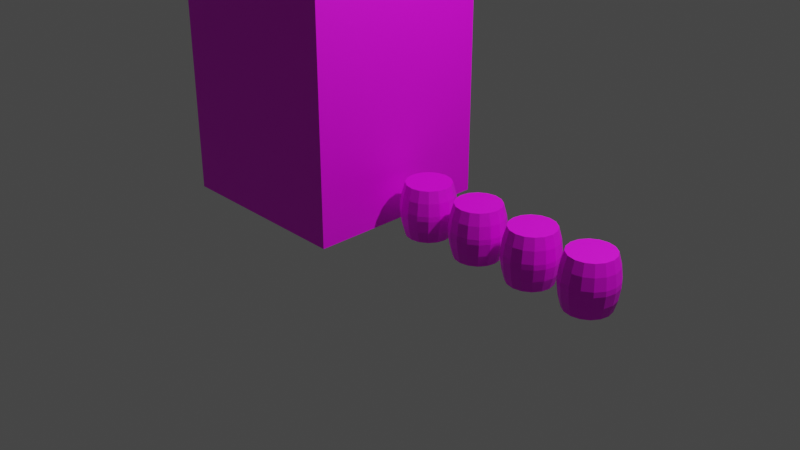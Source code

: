 # Source: 54_-_Basic_UV_Mapping.blend  (saved by Blender 3.4.6; exported with 4.5.12 LTS)
import bpy
from mathutils import Matrix  # noqa: F401  (used for matrix-valued properties, if any)

bpy.ops.wm.read_factory_settings(use_empty=True)
scene = bpy.context.scene
scene.name = 'Scene'

# ---- collections
col_collection = bpy.data.collections.new('Collection'); scene.collection.children.link(col_collection)

# ---- images (referenced by path relative to the original .blend; pixels are not part of the script)
import os
ASSET_DIR = os.environ.get("B2B_ASSET_DIR", "")  # directory of the original .blend (textures are referenced by path, not embedded)
HERE = os.path.dirname(os.path.abspath(__file__))  # packed textures are extracted next to this script under _unpacked/

def load_image(name, relpath, width, height, colorspace="sRGB"):
    """Load a texture the original file referenced (path relative to the .blend, or extracted next to this script)."""
    p = next((c for c in (os.path.join(HERE, relpath), os.path.join(ASSET_DIR, relpath)) if relpath and os.path.exists(c)), "")
    if p:
        img = bpy.data.images.load(p, check_existing=True)
        img.name = name
    else:  # same state as the original file: an image datablock whose file is absent (Cycles renders it pink)
        img = bpy.data.images.new(name, width, height)
        img.source = "FILE"
        img.filepath = "//" + (relpath or name)
    img.colorspace_settings.name = colorspace
    return img
img_texturescom_buildingshouseold0338_1_m_jpg = load_image('TexturesCom_BuildingsHouseOld0338_1_M.jpg', 'Resources/TexturesCom_BuildingsHouseOld0338_1_M.jpg', 1024, 1024, 'sRGB')
img_texturescom_woodplanksbare0164_2_m_jpg = load_image('TexturesCom_WoodPlanksBare0164_2_M.jpg', 'Resources/TexturesCom_WoodPlanksBare0164_2_M.jpg', 1024, 1024, 'sRGB')
img_texturescom_woodplanksbeamed0116_19_m_jpg = load_image('TexturesCom_WoodPlanksBeamed0116_19_M.jpg', 'Resources/TexturesCom_WoodPlanksBeamed0116_19_M.jpg', 1024, 1024, 'sRGB')
img_texturescom_woodplanksbare0164_4_m_jpg = load_image('TexturesCom_WoodPlanksBare0164_4_M.jpg', 'Resources/TexturesCom_WoodPlanksBare0164_4_M.jpg', 1024, 1024, 'sRGB')
img_texturescom_woodplanksbare0164_1_m_jpg = load_image('TexturesCom_WoodPlanksBare0164_1_M.jpg', 'Resources/TexturesCom_WoodPlanksBare0164_1_M.jpg', 1024, 1024, 'sRGB')

# ---- materials (node trees are filled in below, after node groups)
mat_material = bpy.data.materials.new('Material')
mat_material.alpha_threshold = 0.0
mat_material.use_transparent_shadow = False
mat_material.roughness = 0.5
mat_material.line_color = (0.0, 0.0, 0.0, 1.0)
mat_barrel_1 = bpy.data.materials.new('barrel 1')
mat_barrel_1.use_transparent_shadow = False
mat_barrel_2 = bpy.data.materials.new('barrel 2')
mat_barrel_2.use_transparent_shadow = False
mat_barrel_3 = bpy.data.materials.new('barrel 3')
mat_barrel_3.use_transparent_shadow = False
mat_barrel_4 = bpy.data.materials.new('barrel 4')
mat_barrel_4.use_transparent_shadow = False

# ---- material node trees
mat_material.use_nodes = True; mat_material.node_tree.nodes.clear()
_N = mat_material.node_tree.nodes; _L = mat_material.node_tree.links
n0 = _N.new('ShaderNodeOutputMaterial'); n0.name = 'Material Output'; n0.location = (300, 300)
n1 = _N.new('ShaderNodeBsdfPrincipled'); n1.name = 'Principled BSDF'; n1.location = (10, 300)
n1.distribution = 'GGX'
n1.subsurface_method = 'RANDOM_WALK_SKIN'
n1.inputs[3].default_value = 1.45
n1.inputs[27].default_value = (0.0, 0.0, 0.0, 1.0)
n1.inputs[28].default_value = 1.0
n2 = _N.new('ShaderNodeTexImage'); n2.name = 'Image Texture'; n2.location = (-336, 302)
n2.image = img_texturescom_buildingshouseold0338_1_m_jpg
_L.new(n1.outputs[0], n0.inputs[0])
_L.new(n2.outputs[0], n1.inputs[0])
n0.is_active_output = True
mat_barrel_1.use_nodes = True; mat_barrel_1.node_tree.nodes.clear()
_N = mat_barrel_1.node_tree.nodes; _L = mat_barrel_1.node_tree.links
n0 = _N.new('ShaderNodeOutputMaterial'); n0.name = 'Material Output'; n0.location = (300, 300)
n1 = _N.new('ShaderNodeBsdfPrincipled'); n1.name = 'Principled BSDF'; n1.location = (10, 300)
n1.distribution = 'GGX'
n1.subsurface_method = 'RANDOM_WALK_SKIN'
n1.inputs[3].default_value = 1.45
n1.inputs[27].default_value = (0.0, 0.0, 0.0, 1.0)
n1.inputs[28].default_value = 1.0
n2 = _N.new('ShaderNodeTexCoord'); n2.name = 'Texture Coordinate'; n2.location = (-742, 270)
n3 = _N.new('ShaderNodeTexImage'); n3.name = 'Image Texture.001'; n3.location = (-336, -39)
n3.width = 293
n3.image = img_texturescom_woodplanksbare0164_2_m_jpg
n4 = _N.new('ShaderNodeTexImage'); n4.name = 'Image Texture.002'; n4.location = (-340, -348)
n4.width = 299
n4.image = img_texturescom_woodplanksbeamed0116_19_m_jpg
n5 = _N.new('ShaderNodeMapping'); n5.name = 'Mapping'; n5.location = (-548, 269)
n6 = _N.new('ShaderNodeTexImage'); n6.name = 'Image Texture'; n6.location = (-338, 267)
n6.width = 293
n6.image = img_texturescom_woodplanksbare0164_4_m_jpg
n7 = _N.new('ShaderNodeTexImage'); n7.name = 'Image Texture.003'; n7.location = (-339, -648)
n7.width = 299
n7.image = img_texturescom_woodplanksbare0164_1_m_jpg
_L.new(n1.outputs[0], n0.inputs[0])
_L.new(n2.outputs[2], n5.inputs[0])
_L.new(n6.outputs[0], n1.inputs[0])
_L.new(n5.outputs[0], n6.inputs[0])
_L.new(n5.outputs[0], n3.inputs[0])
_L.new(n5.outputs[0], n4.inputs[0])
_L.new(n5.outputs[0], n7.inputs[0])
n0.is_active_output = True
mat_barrel_2.use_nodes = True; mat_barrel_2.node_tree.nodes.clear()
_N = mat_barrel_2.node_tree.nodes; _L = mat_barrel_2.node_tree.links
n0 = _N.new('ShaderNodeOutputMaterial'); n0.name = 'Material Output'; n0.location = (300, 300)
n1 = _N.new('ShaderNodeBsdfPrincipled'); n1.name = 'Principled BSDF'; n1.location = (10, 300)
n1.distribution = 'GGX'
n1.subsurface_method = 'RANDOM_WALK_SKIN'
n1.inputs[3].default_value = 1.45
n1.inputs[27].default_value = (0.0, 0.0, 0.0, 1.0)
n1.inputs[28].default_value = 1.0
n2 = _N.new('ShaderNodeTexCoord'); n2.name = 'Texture Coordinate'; n2.location = (-742, 270)
n3 = _N.new('ShaderNodeTexImage'); n3.name = 'Image Texture.001'; n3.location = (-336, -39)
n3.width = 293
n3.image = img_texturescom_woodplanksbare0164_2_m_jpg
n4 = _N.new('ShaderNodeTexImage'); n4.name = 'Image Texture.002'; n4.location = (-340, -348)
n4.width = 299
n4.image = img_texturescom_woodplanksbeamed0116_19_m_jpg
n5 = _N.new('ShaderNodeMapping'); n5.name = 'Mapping'; n5.location = (-548, 269)
n6 = _N.new('ShaderNodeTexImage'); n6.name = 'Image Texture'; n6.location = (-338, 267)
n6.width = 293
n6.image = img_texturescom_woodplanksbare0164_4_m_jpg
n7 = _N.new('ShaderNodeTexImage'); n7.name = 'Image Texture.003'; n7.location = (-339, -648)
n7.width = 299
n7.image = img_texturescom_woodplanksbare0164_1_m_jpg
_L.new(n1.outputs[0], n0.inputs[0])
_L.new(n2.outputs[2], n5.inputs[0])
_L.new(n5.outputs[0], n6.inputs[0])
_L.new(n5.outputs[0], n3.inputs[0])
_L.new(n5.outputs[0], n4.inputs[0])
_L.new(n5.outputs[0], n7.inputs[0])
_L.new(n7.outputs[0], n1.inputs[0])
n0.is_active_output = True
mat_barrel_3.use_nodes = True; mat_barrel_3.node_tree.nodes.clear()
_N = mat_barrel_3.node_tree.nodes; _L = mat_barrel_3.node_tree.links
n0 = _N.new('ShaderNodeOutputMaterial'); n0.name = 'Material Output'; n0.location = (300, 300)
n1 = _N.new('ShaderNodeTexCoord'); n1.name = 'Texture Coordinate'; n1.location = (-742, 270)
n2 = _N.new('ShaderNodeTexImage'); n2.name = 'Image Texture.002'; n2.location = (-340, -348)
n2.width = 299
n2.image = img_texturescom_woodplanksbeamed0116_19_m_jpg
n3 = _N.new('ShaderNodeMapping'); n3.name = 'Mapping'; n3.location = (-548, 269)
n4 = _N.new('ShaderNodeTexImage'); n4.name = 'Image Texture'; n4.location = (-338, 267)
n4.width = 293
n4.image = img_texturescom_woodplanksbare0164_4_m_jpg
n5 = _N.new('ShaderNodeTexImage'); n5.name = 'Image Texture.003'; n5.location = (-339, -648)
n5.width = 299
n5.image = img_texturescom_woodplanksbare0164_1_m_jpg
n6 = _N.new('ShaderNodeBsdfPrincipled'); n6.name = 'Principled BSDF'; n6.location = (10, 300)
n6.distribution = 'GGX'
n6.subsurface_method = 'RANDOM_WALK_SKIN'
n6.inputs[3].default_value = 1.45
n6.inputs[27].default_value = (0.0, 0.0, 0.0, 1.0)
n6.inputs[28].default_value = 1.0
n7 = _N.new('ShaderNodeTexImage'); n7.name = 'Image Texture.001'; n7.location = (-336, -39)
n7.width = 293
n7.image = img_texturescom_woodplanksbare0164_2_m_jpg
_L.new(n6.outputs[0], n0.inputs[0])
_L.new(n1.outputs[2], n3.inputs[0])
_L.new(n3.outputs[0], n4.inputs[0])
_L.new(n3.outputs[0], n7.inputs[0])
_L.new(n3.outputs[0], n2.inputs[0])
_L.new(n3.outputs[0], n5.inputs[0])
_L.new(n7.outputs[0], n6.inputs[0])
n0.is_active_output = True
mat_barrel_4.use_nodes = True; mat_barrel_4.node_tree.nodes.clear()
_N = mat_barrel_4.node_tree.nodes; _L = mat_barrel_4.node_tree.links
n0 = _N.new('ShaderNodeOutputMaterial'); n0.name = 'Material Output'; n0.location = (300, 300)
n1 = _N.new('ShaderNodeBsdfPrincipled'); n1.name = 'Principled BSDF'; n1.location = (10, 300)
n1.distribution = 'GGX'
n1.subsurface_method = 'RANDOM_WALK_SKIN'
n1.inputs[3].default_value = 1.45
n1.inputs[27].default_value = (0.0, 0.0, 0.0, 1.0)
n1.inputs[28].default_value = 1.0
n2 = _N.new('ShaderNodeTexCoord'); n2.name = 'Texture Coordinate'; n2.location = (-742, 270)
n3 = _N.new('ShaderNodeTexImage'); n3.name = 'Image Texture.001'; n3.location = (-336, -39)
n3.width = 293
n3.image = img_texturescom_woodplanksbare0164_2_m_jpg
n4 = _N.new('ShaderNodeTexImage'); n4.name = 'Image Texture.002'; n4.location = (-340, -348)
n4.width = 299
n4.image = img_texturescom_woodplanksbeamed0116_19_m_jpg
n5 = _N.new('ShaderNodeMapping'); n5.name = 'Mapping'; n5.location = (-548, 269)
n6 = _N.new('ShaderNodeTexImage'); n6.name = 'Image Texture'; n6.location = (-338, 267)
n6.width = 293
n6.image = img_texturescom_woodplanksbare0164_4_m_jpg
n7 = _N.new('ShaderNodeTexImage'); n7.name = 'Image Texture.003'; n7.location = (-339, -648)
n7.width = 299
n7.image = img_texturescom_woodplanksbare0164_1_m_jpg
_L.new(n1.outputs[0], n0.inputs[0])
_L.new(n2.outputs[2], n5.inputs[0])
_L.new(n5.outputs[0], n6.inputs[0])
_L.new(n5.outputs[0], n3.inputs[0])
_L.new(n5.outputs[0], n4.inputs[0])
_L.new(n5.outputs[0], n7.inputs[0])
_L.new(n4.outputs[0], n1.inputs[0])
n0.is_active_output = True

# ---- world
world_world = bpy.data.worlds.new('World'); scene.world = world_world
world_world.use_nodes = True; world_world.node_tree.nodes.clear()
_N = world_world.node_tree.nodes; _L = world_world.node_tree.links
n0 = _N.new('ShaderNodeOutputWorld'); n0.name = 'World Output'; n0.location = (300, 300)
n1 = _N.new('ShaderNodeBackground'); n1.name = 'Background'; n1.location = (10, 300)
n1.inputs[0].default_value = (0.05088, 0.05088, 0.05088, 1.0)
_L.new(n1.outputs[0], n0.inputs[0])
n0.is_active_output = True
world_world.color = (0.05088, 0.05088, 0.05088)
world_world.use_sun_shadow = False
world_world.sun_shadow_jitter_overblur = 0.0

# ---- cameras
cam_camera = bpy.data.cameras.new('Camera')
cam_camera.clip_end = 100.0
cam_camera.ortho_scale = 7.314

# ---- lights
light_light = bpy.data.lights.new('Light', 'POINT')
light_light.transmission_factor = 0.0
light_light.energy = 1000.0
light_light.shadow_soft_size = 0.1
light_light.shadow_maximum_resolution = 0.006
light_light.use_absolute_resolution = True

# ---- meshes
me_cube = bpy.data.meshes.new('Cube')
me_cube.from_pydata([(1.0, 1.0, 2.213), (1.0, 1.0, -1.0), (1.0, -1.0, 2.209), (1.0, -1.0, -1.0), (-1.0, 1.0, 2.213), (-1.0, 1.0, -1.0), (-1.0, -1.0, 2.209), (-1.0, -1.0, -1.0)], [], [(0, 4, 6, 2), (3, 2, 6, 7), (7, 6, 4, 5), (5, 1, 3, 7), (1, 0, 2, 3), (5, 4, 0, 1)])
_uv = me_cube.uv_layers.new(name='UVMap')
_uv.uv.foreach_set('vector', [0.3842, 0.3803, 0.47, 0.3803, 0.47, 0.5701, 0.3842, 0.5701, 0.4132, 0.5644, 0.4132, 1.268, 0.2375, 1.268, 0.2375, 0.5644, 0.3865, 0.004895, 0.3865, 1.008, 0.126, 1.009, 0.126, 0.004895, 0.125, 0.5, 0.375, 0.5, 0.375, 0.75, 0.125, 0.75, 0.5806, 0.09764, 0.5806, 0.9219, 0.3757, 0.9208, 0.3757, 0.09764, 0.708, 0.02886, 0.708, 0.9782, 0.477, 0.9782, 0.477, 0.02886])
me_cube.materials.append(mat_material)
me_cube.use_mirror_vertex_groups = False
me_cube.update()
me_cylinder_002 = bpy.data.meshes.new('Cylinder.002')
me_cylinder_002.from_pydata([(0.0, 0.2326, -0.2738), (0.0, 0.2326, 0.2738), (0.089, 0.2149, -0.2738), (0.089, 0.2149, 0.2738), (0.1645, 0.1645, -0.2738), (0.1645, 0.1645, 0.2738), (0.2149, 0.089, -0.2738), (0.2149, 0.089, 0.2738), (0.2326, 0.0, -0.2738), (0.2326, 0.0, 0.2738), (0.2149, -0.089, -0.2738), (0.2149, -0.089, 0.2738), (0.1645, -0.1645, -0.2738), (0.1645, -0.1645, 0.2738), (0.089, -0.2149, -0.2738), (0.089, -0.2149, 0.2738), (0.0, -0.2326, -0.2738), (0.0, -0.2326, 0.2738), (-0.089, -0.2149, -0.2738), (-0.089, -0.2149, 0.2738), (-0.1645, -0.1645, -0.2738), (-0.1645, -0.1645, 0.2738), (-0.2149, -0.089, -0.2738), (-0.2149, -0.089, 0.2738), (-0.2326, 0.0, -0.2738), (-0.2326, 0.0, 0.2738), (-0.2149, 0.089, -0.2738), (-0.2149, 0.089, 0.2738), (-0.1645, 0.1645, -0.2738), (-0.1645, 0.1645, 0.2738), (-0.089, 0.2149, -0.2738), (-0.089, 0.2149, 0.2738), (1.294e-08, 0.283, -0.02697), (8.538e-09, 0.2659, -0.1533), (8.538e-09, 0.2659, 0.1533), (1.294e-08, 0.283, 0.02697), (0.1083, 0.2615, 0.02697), (0.1017, 0.2456, 0.1533), (0.1017, 0.2456, -0.1533), (0.1083, 0.2615, -0.02697), (0.2001, 0.2001, 0.02697), (0.188, 0.188, 0.1533), (0.188, 0.188, -0.1533), (0.2001, 0.2001, -0.02697), (0.2615, 0.1083, 0.02697), (0.2456, 0.1017, 0.1533), (0.2456, 0.1017, -0.1533), (0.2615, 0.1083, -0.02697), (0.283, -1.617e-09, 0.02697), (0.2659, -1.067e-09, 0.1533), (0.2659, -1.067e-09, -0.1533), (0.283, -1.617e-09, -0.02697), (0.2615, -0.1083, 0.02697), (0.2456, -0.1017, 0.1533), (0.2456, -0.1017, -0.1533), (0.2615, -0.1083, -0.02697), (0.2001, -0.2001, 0.02697), (0.188, -0.188, 0.1533), (0.188, -0.188, -0.1533), (0.2001, -0.2001, -0.02697), (0.1083, -0.2615, 0.02697), (0.1017, -0.2456, 0.1533), (0.1017, -0.2456, -0.1533), (0.1083, -0.2615, -0.02697), (1.294e-08, -0.283, 0.02697), (8.538e-09, -0.2659, 0.1533), (8.538e-09, -0.2659, -0.1533), (1.294e-08, -0.283, -0.02697), (-0.1083, -0.2615, 0.02697), (-0.1017, -0.2456, 0.1533), (-0.1017, -0.2456, -0.1533), (-0.1083, -0.2615, -0.02697), (-0.2001, -0.2001, 0.02697), (-0.188, -0.188, 0.1533), (-0.188, -0.188, -0.1533), (-0.2001, -0.2001, -0.02697), (-0.2615, -0.1083, 0.02697), (-0.2456, -0.1017, 0.1533), (-0.2456, -0.1017, -0.1533), (-0.2615, -0.1083, -0.02697), (-0.283, -1.617e-09, 0.02697), (-0.2659, -1.067e-09, 0.1533), (-0.2659, -1.067e-09, -0.1533), (-0.283, -1.617e-09, -0.02697), (-0.2615, 0.1083, 0.02697), (-0.2456, 0.1017, 0.1533), (-0.2456, 0.1017, -0.1533), (-0.2615, 0.1083, -0.02697), (-0.2001, 0.2001, 0.02697), (-0.188, 0.188, 0.1533), (-0.188, 0.188, -0.1533), (-0.2001, 0.2001, -0.02697), (-0.1083, 0.2615, 0.02697), (-0.1017, 0.2456, 0.1533), (-0.1017, 0.2456, -0.1533), (-0.1083, 0.2615, -0.02697)], [], [(37, 3, 5, 41), (39, 36, 40, 43), (43, 40, 44, 47), (47, 44, 48, 51), (51, 48, 52, 55), (55, 52, 56, 59), (59, 56, 60, 63), (63, 60, 64, 67), (67, 64, 68, 71), (71, 68, 72, 75), (75, 72, 76, 79), (79, 76, 80, 83), (83, 80, 84, 87), (87, 84, 88, 91), (3, 1, 31, 29, 27, 25, 23, 21, 19, 17, 15, 13, 11, 9, 7, 5), (91, 88, 92, 95), (34, 1, 3, 37), (0, 2, 4, 6, 8, 10, 12, 14, 16, 18, 20, 22, 24, 26, 28, 30), (32, 35, 36, 39), (93, 31, 1, 34), (28, 90, 94, 30), (89, 29, 31, 93), (26, 86, 90, 28), (85, 27, 29, 89), (24, 82, 86, 26), (81, 25, 27, 85), (22, 78, 82, 24), (77, 23, 25, 81), (20, 74, 78, 22), (73, 21, 23, 77), (18, 70, 74, 20), (69, 19, 21, 73), (16, 66, 70, 18), (65, 17, 19, 69), (14, 62, 66, 16), (61, 15, 17, 65), (12, 58, 62, 14), (57, 13, 15, 61), (10, 54, 58, 12), (53, 11, 13, 57), (8, 50, 54, 10), (49, 9, 11, 53), (6, 46, 50, 8), (45, 7, 9, 49), (4, 42, 46, 6), (41, 5, 7, 45), (2, 38, 42, 4), (30, 94, 33, 0), (95, 92, 35, 32), (95, 32, 33, 94), (93, 34, 35, 92), (91, 95, 94, 90), (89, 93, 92, 88), (87, 91, 90, 86), (85, 89, 88, 84), (83, 87, 86, 82), (81, 85, 84, 80), (79, 83, 82, 78), (77, 81, 80, 76), (75, 79, 78, 74), (73, 77, 76, 72), (71, 75, 74, 70), (69, 73, 72, 68), (67, 71, 70, 66), (65, 69, 68, 64), (63, 67, 66, 62), (61, 65, 64, 60), (59, 63, 62, 58), (57, 61, 60, 56), (55, 59, 58, 54), (53, 57, 56, 52), (51, 55, 54, 50), (49, 53, 52, 48), (47, 51, 50, 46), (45, 49, 48, 44), (43, 47, 46, 42), (41, 45, 44, 40), (39, 43, 42, 38), (37, 41, 40, 36), (32, 39, 38, 33), (34, 37, 36, 35), (0, 33, 38, 2)])
_uv = me_cylinder_002.uv_layers.new(name='UVMap')
_uv.uv.foreach_set('vector', [0.2401, 0.4375, 0.03443, 0.4375, 0.03443, 0.375, 0.2401, 0.375, 0.5479, 0.4375, 0.4558, 0.4375, 0.4558, 0.375, 0.5479, 0.375, 0.5479, 0.375, 0.4558, 0.375, 0.4558, 0.3125, 0.5479, 0.3125, 0.5479, 0.3125, 0.4558, 0.3125, 0.4558, 0.2501, 0.5479, 0.2501, 0.5479, 0.2501, 0.4558, 0.2501, 0.4558, 0.1876, 0.5479, 0.1876, 0.5479, 0.1876, 0.4558, 0.1876, 0.4558, 0.1251, 0.5479, 0.1251, 0.5479, 0.1251, 0.4558, 0.1251, 0.4558, 0.06261, 0.5479, 0.06261, 0.5479, 0.06261, 0.4558, 0.06261, 0.4558, 0.0001243, 0.5479, 0.0001243, 0.5479, 0.9999, 0.4558, 0.9999, 0.4558, 0.9374, 0.5479, 0.9374, 0.5479, 0.9374, 0.4558, 0.9374, 0.4558, 0.8749, 0.5479, 0.8749, 0.5479, 0.8749, 0.4558, 0.8749, 0.4558, 0.8124, 0.5479, 0.8124, 0.5479, 0.8124, 0.4558, 0.8124, 0.4558, 0.7499, 0.5479, 0.7499, 0.5479, 0.7499, 0.4558, 0.7499, 0.4558, 0.6875, 0.5479, 0.6875, 0.5479, 0.6875, 0.4558, 0.6875, 0.4558, 0.625, 0.5479, 0.625, 0.3078, 0.2462, 0.2671, 0.1884, 0.2671, 0.1259, 0.3078, 0.06822, 0.383, 0.02404, 0.4813, 0.0001242, 0.5877, 0.0001242, 0.686, 0.02404, 0.7612, 0.06822, 0.8019, 0.1259, 0.8019, 0.1884, 0.7612, 0.2462, 0.686, 0.2903, 0.5877, 0.3143, 0.4813, 0.3143, 0.383, 0.2903, 0.5479, 0.625, 0.4558, 0.625, 0.4558, 0.5625, 0.5479, 0.5625, 0.2401, 0.5, 0.03443, 0.5, 0.03443, 0.4375, 0.2401, 0.4375, 0.383, 0.6047, 0.3078, 0.5605, 0.2671, 0.5028, 0.2671, 0.4403, 0.3078, 0.3826, 0.383, 0.3384, 0.4813, 0.3145, 0.5877, 0.3145, 0.686, 0.3384, 0.7612, 0.3826, 0.8019, 0.4403, 0.8019, 0.5028, 0.7612, 0.5605, 0.686, 0.6047, 0.5877, 0.6286, 0.4813, 0.6286, 0.5479, 0.5, 0.4558, 0.5, 0.4558, 0.4375, 0.5479, 0.4375, 0.2401, 0.5625, 0.03443, 0.5625, 0.03443, 0.5, 0.2401, 0.5, 0.9693, 0.625, 0.7636, 0.625, 0.7636, 0.5625, 0.9693, 0.5625, 0.2401, 0.625, 0.03443, 0.625, 0.03443, 0.5625, 0.2401, 0.5625, 0.9693, 0.6875, 0.7636, 0.6875, 0.7636, 0.625, 0.9693, 0.625, 0.2401, 0.6875, 0.03443, 0.6875, 0.03443, 0.625, 0.2401, 0.625, 0.9693, 0.7499, 0.7636, 0.7499, 0.7636, 0.6875, 0.9693, 0.6875, 0.2401, 0.7499, 0.03443, 0.7499, 0.03443, 0.6875, 0.2401, 0.6875, 0.9693, 0.8124, 0.7636, 0.8124, 0.7636, 0.7499, 0.9693, 0.7499, 0.2401, 0.8124, 0.03443, 0.8124, 0.03443, 0.7499, 0.2401, 0.7499, 0.9693, 0.8749, 0.7636, 0.8749, 0.7636, 0.8124, 0.9693, 0.8124, 0.2401, 0.8749, 0.03443, 0.8749, 0.03443, 0.8124, 0.2401, 0.8124, 0.9693, 0.9374, 0.7636, 0.9374, 0.7636, 0.8749, 0.9693, 0.8749, 0.2401, 0.9374, 0.03443, 0.9374, 0.03443, 0.8749, 0.2401, 0.8749, 0.9693, 0.9999, 0.7636, 0.9999, 0.7636, 0.9374, 0.9693, 0.9374, 0.2401, 0.9999, 0.03443, 0.9999, 0.03443, 0.9374, 0.2401, 0.9374, 0.9693, 0.06261, 0.7636, 0.06261, 0.7636, 0.0001242, 0.9693, 0.0001242, 0.2401, 0.06261, 0.03443, 0.06261, 0.03443, 0.0001243, 0.2401, 0.0001243, 0.9693, 0.1251, 0.7636, 0.1251, 0.7636, 0.06261, 0.9693, 0.06261, 0.2401, 0.1251, 0.03443, 0.1251, 0.03443, 0.06261, 0.2401, 0.06261, 0.9693, 0.1876, 0.7636, 0.1876, 0.7636, 0.1251, 0.9693, 0.1251, 0.2401, 0.1876, 0.03443, 0.1876, 0.03443, 0.1251, 0.2401, 0.1251, 0.9693, 0.2501, 0.7636, 0.2501, 0.7636, 0.1876, 0.9693, 0.1876, 0.2401, 0.2501, 0.03443, 0.2501, 0.03443, 0.1876, 0.2401, 0.1876, 0.9693, 0.3125, 0.7636, 0.3125, 0.7636, 0.2501, 0.9693, 0.2501, 0.2401, 0.3125, 0.03443, 0.3125, 0.03443, 0.2501, 0.2401, 0.2501, 0.9693, 0.375, 0.7636, 0.375, 0.7636, 0.3125, 0.9693, 0.3125, 0.2401, 0.375, 0.03443, 0.375, 0.03443, 0.3125, 0.2401, 0.3125, 0.9693, 0.4375, 0.7636, 0.4375, 0.7636, 0.375, 0.9693, 0.375, 0.9693, 0.5625, 0.7636, 0.5625, 0.7636, 0.5, 0.9693, 0.5, 0.5479, 0.5625, 0.4558, 0.5625, 0.4558, 0.5, 0.5479, 0.5, 0.5479, 0.5625, 0.5479, 0.5, 0.7636, 0.5, 0.7636, 0.5625, 0.2401, 0.5625, 0.2401, 0.5, 0.4558, 0.5, 0.4558, 0.5625, 0.5479, 0.625, 0.5479, 0.5625, 0.7636, 0.5625, 0.7636, 0.625, 0.2401, 0.625, 0.2401, 0.5625, 0.4558, 0.5625, 0.4558, 0.625, 0.5479, 0.6875, 0.5479, 0.625, 0.7636, 0.625, 0.7636, 0.6875, 0.2401, 0.6875, 0.2401, 0.625, 0.4558, 0.625, 0.4558, 0.6875, 0.5479, 0.7499, 0.5479, 0.6875, 0.7636, 0.6875, 0.7636, 0.7499, 0.2401, 0.7499, 0.2401, 0.6875, 0.4558, 0.6875, 0.4558, 0.7499, 0.5479, 0.8124, 0.5479, 0.7499, 0.7636, 0.7499, 0.7636, 0.8124, 0.2401, 0.8124, 0.2401, 0.7499, 0.4558, 0.7499, 0.4558, 0.8124, 0.5479, 0.8749, 0.5479, 0.8124, 0.7636, 0.8124, 0.7636, 0.8749, 0.2401, 0.8749, 0.2401, 0.8124, 0.4558, 0.8124, 0.4558, 0.8749, 0.5479, 0.9374, 0.5479, 0.8749, 0.7636, 0.8749, 0.7636, 0.9374, 0.2401, 0.9374, 0.2401, 0.8749, 0.4558, 0.8749, 0.4558, 0.9374, 0.5479, 0.9999, 0.5479, 0.9374, 0.7636, 0.9374, 0.7636, 0.9999, 0.2401, 0.9999, 0.2401, 0.9374, 0.4558, 0.9374, 0.4558, 0.9999, 0.5479, 0.06261, 0.5479, 0.0001243, 0.7636, 0.0001242, 0.7636, 0.06261, 0.2401, 0.06261, 0.2401, 0.0001243, 0.4558, 0.0001243, 0.4558, 0.06261, 0.5479, 0.1251, 0.5479, 0.06261, 0.7636, 0.06261, 0.7636, 0.1251, 0.2401, 0.1251, 0.2401, 0.06261, 0.4558, 0.06261, 0.4558, 0.1251, 0.5479, 0.1876, 0.5479, 0.1251, 0.7636, 0.1251, 0.7636, 0.1876, 0.2401, 0.1876, 0.2401, 0.1251, 0.4558, 0.1251, 0.4558, 0.1876, 0.5479, 0.2501, 0.5479, 0.1876, 0.7636, 0.1876, 0.7636, 0.2501, 0.2401, 0.2501, 0.2401, 0.1876, 0.4558, 0.1876, 0.4558, 0.2501, 0.5479, 0.3125, 0.5479, 0.2501, 0.7636, 0.2501, 0.7636, 0.3125, 0.2401, 0.3125, 0.2401, 0.2501, 0.4558, 0.2501, 0.4558, 0.3125, 0.5479, 0.375, 0.5479, 0.3125, 0.7636, 0.3125, 0.7636, 0.375, 0.2401, 0.375, 0.2401, 0.3125, 0.4558, 0.3125, 0.4558, 0.375, 0.5479, 0.4375, 0.5479, 0.375, 0.7636, 0.375, 0.7636, 0.4375, 0.2401, 0.4375, 0.2401, 0.375, 0.4558, 0.375, 0.4558, 0.4375, 0.5479, 0.5, 0.5479, 0.4375, 0.7636, 0.4375, 0.7636, 0.5, 0.2401, 0.5, 0.2401, 0.4375, 0.4558, 0.4375, 0.4558, 0.5, 0.9693, 0.5, 0.7636, 0.5, 0.7636, 0.4375, 0.9693, 0.4375])
me_cylinder_002.materials.append(mat_barrel_1)
me_cylinder_002.update()
me_cylinder_001 = bpy.data.meshes.new('Cylinder.001')
me_cylinder_001.from_pydata([(0.0, 0.2326, -0.2738), (0.0, 0.2326, 0.2738), (0.089, 0.2149, -0.2738), (0.089, 0.2149, 0.2738), (0.1645, 0.1645, -0.2738), (0.1645, 0.1645, 0.2738), (0.2149, 0.089, -0.2738), (0.2149, 0.089, 0.2738), (0.2326, 0.0, -0.2738), (0.2326, 0.0, 0.2738), (0.2149, -0.089, -0.2738), (0.2149, -0.089, 0.2738), (0.1645, -0.1645, -0.2738), (0.1645, -0.1645, 0.2738), (0.089, -0.2149, -0.2738), (0.089, -0.2149, 0.2738), (0.0, -0.2326, -0.2738), (0.0, -0.2326, 0.2738), (-0.089, -0.2149, -0.2738), (-0.089, -0.2149, 0.2738), (-0.1645, -0.1645, -0.2738), (-0.1645, -0.1645, 0.2738), (-0.2149, -0.089, -0.2738), (-0.2149, -0.089, 0.2738), (-0.2326, 0.0, -0.2738), (-0.2326, 0.0, 0.2738), (-0.2149, 0.089, -0.2738), (-0.2149, 0.089, 0.2738), (-0.1645, 0.1645, -0.2738), (-0.1645, 0.1645, 0.2738), (-0.089, 0.2149, -0.2738), (-0.089, 0.2149, 0.2738), (1.294e-08, 0.283, -0.02697), (8.538e-09, 0.2659, -0.1533), (8.538e-09, 0.2659, 0.1533), (1.294e-08, 0.283, 0.02697), (0.1083, 0.2615, 0.02697), (0.1017, 0.2456, 0.1533), (0.1017, 0.2456, -0.1533), (0.1083, 0.2615, -0.02697), (0.2001, 0.2001, 0.02697), (0.188, 0.188, 0.1533), (0.188, 0.188, -0.1533), (0.2001, 0.2001, -0.02697), (0.2615, 0.1083, 0.02697), (0.2456, 0.1017, 0.1533), (0.2456, 0.1017, -0.1533), (0.2615, 0.1083, -0.02697), (0.283, -1.617e-09, 0.02697), (0.2659, -1.067e-09, 0.1533), (0.2659, -1.067e-09, -0.1533), (0.283, -1.617e-09, -0.02697), (0.2615, -0.1083, 0.02697), (0.2456, -0.1017, 0.1533), (0.2456, -0.1017, -0.1533), (0.2615, -0.1083, -0.02697), (0.2001, -0.2001, 0.02697), (0.188, -0.188, 0.1533), (0.188, -0.188, -0.1533), (0.2001, -0.2001, -0.02697), (0.1083, -0.2615, 0.02697), (0.1017, -0.2456, 0.1533), (0.1017, -0.2456, -0.1533), (0.1083, -0.2615, -0.02697), (1.294e-08, -0.283, 0.02697), (8.538e-09, -0.2659, 0.1533), (8.538e-09, -0.2659, -0.1533), (1.294e-08, -0.283, -0.02697), (-0.1083, -0.2615, 0.02697), (-0.1017, -0.2456, 0.1533), (-0.1017, -0.2456, -0.1533), (-0.1083, -0.2615, -0.02697), (-0.2001, -0.2001, 0.02697), (-0.188, -0.188, 0.1533), (-0.188, -0.188, -0.1533), (-0.2001, -0.2001, -0.02697), (-0.2615, -0.1083, 0.02697), (-0.2456, -0.1017, 0.1533), (-0.2456, -0.1017, -0.1533), (-0.2615, -0.1083, -0.02697), (-0.283, -1.617e-09, 0.02697), (-0.2659, -1.067e-09, 0.1533), (-0.2659, -1.067e-09, -0.1533), (-0.283, -1.617e-09, -0.02697), (-0.2615, 0.1083, 0.02697), (-0.2456, 0.1017, 0.1533), (-0.2456, 0.1017, -0.1533), (-0.2615, 0.1083, -0.02697), (-0.2001, 0.2001, 0.02697), (-0.188, 0.188, 0.1533), (-0.188, 0.188, -0.1533), (-0.2001, 0.2001, -0.02697), (-0.1083, 0.2615, 0.02697), (-0.1017, 0.2456, 0.1533), (-0.1017, 0.2456, -0.1533), (-0.1083, 0.2615, -0.02697)], [], [(37, 3, 5, 41), (39, 36, 40, 43), (43, 40, 44, 47), (47, 44, 48, 51), (51, 48, 52, 55), (55, 52, 56, 59), (59, 56, 60, 63), (63, 60, 64, 67), (67, 64, 68, 71), (71, 68, 72, 75), (75, 72, 76, 79), (79, 76, 80, 83), (83, 80, 84, 87), (87, 84, 88, 91), (3, 1, 31, 29, 27, 25, 23, 21, 19, 17, 15, 13, 11, 9, 7, 5), (91, 88, 92, 95), (34, 1, 3, 37), (0, 2, 4, 6, 8, 10, 12, 14, 16, 18, 20, 22, 24, 26, 28, 30), (32, 35, 36, 39), (93, 31, 1, 34), (28, 90, 94, 30), (89, 29, 31, 93), (26, 86, 90, 28), (85, 27, 29, 89), (24, 82, 86, 26), (81, 25, 27, 85), (22, 78, 82, 24), (77, 23, 25, 81), (20, 74, 78, 22), (73, 21, 23, 77), (18, 70, 74, 20), (69, 19, 21, 73), (16, 66, 70, 18), (65, 17, 19, 69), (14, 62, 66, 16), (61, 15, 17, 65), (12, 58, 62, 14), (57, 13, 15, 61), (10, 54, 58, 12), (53, 11, 13, 57), (8, 50, 54, 10), (49, 9, 11, 53), (6, 46, 50, 8), (45, 7, 9, 49), (4, 42, 46, 6), (41, 5, 7, 45), (2, 38, 42, 4), (30, 94, 33, 0), (95, 92, 35, 32), (95, 32, 33, 94), (93, 34, 35, 92), (91, 95, 94, 90), (89, 93, 92, 88), (87, 91, 90, 86), (85, 89, 88, 84), (83, 87, 86, 82), (81, 85, 84, 80), (79, 83, 82, 78), (77, 81, 80, 76), (75, 79, 78, 74), (73, 77, 76, 72), (71, 75, 74, 70), (69, 73, 72, 68), (67, 71, 70, 66), (65, 69, 68, 64), (63, 67, 66, 62), (61, 65, 64, 60), (59, 63, 62, 58), (57, 61, 60, 56), (55, 59, 58, 54), (53, 57, 56, 52), (51, 55, 54, 50), (49, 53, 52, 48), (47, 51, 50, 46), (45, 49, 48, 44), (43, 47, 46, 42), (41, 45, 44, 40), (39, 43, 42, 38), (37, 41, 40, 36), (32, 39, 38, 33), (34, 37, 36, 35), (0, 33, 38, 2)])
_uv = me_cylinder_001.uv_layers.new(name='UVMap')
_uv.uv.foreach_set('vector', [0.2401, 0.4375, 0.03443, 0.4375, 0.03443, 0.375, 0.2401, 0.375, 0.5479, 0.4375, 0.4558, 0.4375, 0.4558, 0.375, 0.5479, 0.375, 0.5479, 0.375, 0.4558, 0.375, 0.4558, 0.3125, 0.5479, 0.3125, 0.5479, 0.3125, 0.4558, 0.3125, 0.4558, 0.2501, 0.5479, 0.2501, 0.5479, 0.2501, 0.4558, 0.2501, 0.4558, 0.1876, 0.5479, 0.1876, 0.5479, 0.1876, 0.4558, 0.1876, 0.4558, 0.1251, 0.5479, 0.1251, 0.5479, 0.1251, 0.4558, 0.1251, 0.4558, 0.06261, 0.5479, 0.06261, 0.5479, 0.06261, 0.4558, 0.06261, 0.4558, 0.0001243, 0.5479, 0.0001243, 0.5479, 0.9999, 0.4558, 0.9999, 0.4558, 0.9374, 0.5479, 0.9374, 0.5479, 0.9374, 0.4558, 0.9374, 0.4558, 0.8749, 0.5479, 0.8749, 0.5479, 0.8749, 0.4558, 0.8749, 0.4558, 0.8124, 0.5479, 0.8124, 0.5479, 0.8124, 0.4558, 0.8124, 0.4558, 0.7499, 0.5479, 0.7499, 0.5479, 0.7499, 0.4558, 0.7499, 0.4558, 0.6875, 0.5479, 0.6875, 0.5479, 0.6875, 0.4558, 0.6875, 0.4558, 0.625, 0.5479, 0.625, 0.3078, 0.2462, 0.2671, 0.1884, 0.2671, 0.1259, 0.3078, 0.06822, 0.383, 0.02404, 0.4813, 0.0001242, 0.5877, 0.0001242, 0.686, 0.02404, 0.7612, 0.06822, 0.8019, 0.1259, 0.8019, 0.1884, 0.7612, 0.2462, 0.686, 0.2903, 0.5877, 0.3143, 0.4813, 0.3143, 0.383, 0.2903, 0.5479, 0.625, 0.4558, 0.625, 0.4558, 0.5625, 0.5479, 0.5625, 0.2401, 0.5, 0.03443, 0.5, 0.03443, 0.4375, 0.2401, 0.4375, 0.383, 0.6047, 0.3078, 0.5605, 0.2671, 0.5028, 0.2671, 0.4403, 0.3078, 0.3826, 0.383, 0.3384, 0.4813, 0.3145, 0.5877, 0.3145, 0.686, 0.3384, 0.7612, 0.3826, 0.8019, 0.4403, 0.8019, 0.5028, 0.7612, 0.5605, 0.686, 0.6047, 0.5877, 0.6286, 0.4813, 0.6286, 0.5479, 0.5, 0.4558, 0.5, 0.4558, 0.4375, 0.5479, 0.4375, 0.2401, 0.5625, 0.03443, 0.5625, 0.03443, 0.5, 0.2401, 0.5, 0.9693, 0.625, 0.7636, 0.625, 0.7636, 0.5625, 0.9693, 0.5625, 0.2401, 0.625, 0.03443, 0.625, 0.03443, 0.5625, 0.2401, 0.5625, 0.9693, 0.6875, 0.7636, 0.6875, 0.7636, 0.625, 0.9693, 0.625, 0.2401, 0.6875, 0.03443, 0.6875, 0.03443, 0.625, 0.2401, 0.625, 0.9693, 0.7499, 0.7636, 0.7499, 0.7636, 0.6875, 0.9693, 0.6875, 0.2401, 0.7499, 0.03443, 0.7499, 0.03443, 0.6875, 0.2401, 0.6875, 0.9693, 0.8124, 0.7636, 0.8124, 0.7636, 0.7499, 0.9693, 0.7499, 0.2401, 0.8124, 0.03443, 0.8124, 0.03443, 0.7499, 0.2401, 0.7499, 0.9693, 0.8749, 0.7636, 0.8749, 0.7636, 0.8124, 0.9693, 0.8124, 0.2401, 0.8749, 0.03443, 0.8749, 0.03443, 0.8124, 0.2401, 0.8124, 0.9693, 0.9374, 0.7636, 0.9374, 0.7636, 0.8749, 0.9693, 0.8749, 0.2401, 0.9374, 0.03443, 0.9374, 0.03443, 0.8749, 0.2401, 0.8749, 0.9693, 0.9999, 0.7636, 0.9999, 0.7636, 0.9374, 0.9693, 0.9374, 0.2401, 0.9999, 0.03443, 0.9999, 0.03443, 0.9374, 0.2401, 0.9374, 0.9693, 0.06261, 0.7636, 0.06261, 0.7636, 0.0001242, 0.9693, 0.0001242, 0.2401, 0.06261, 0.03443, 0.06261, 0.03443, 0.0001243, 0.2401, 0.0001243, 0.9693, 0.1251, 0.7636, 0.1251, 0.7636, 0.06261, 0.9693, 0.06261, 0.2401, 0.1251, 0.03443, 0.1251, 0.03443, 0.06261, 0.2401, 0.06261, 0.9693, 0.1876, 0.7636, 0.1876, 0.7636, 0.1251, 0.9693, 0.1251, 0.2401, 0.1876, 0.03443, 0.1876, 0.03443, 0.1251, 0.2401, 0.1251, 0.9693, 0.2501, 0.7636, 0.2501, 0.7636, 0.1876, 0.9693, 0.1876, 0.2401, 0.2501, 0.03443, 0.2501, 0.03443, 0.1876, 0.2401, 0.1876, 0.9693, 0.3125, 0.7636, 0.3125, 0.7636, 0.2501, 0.9693, 0.2501, 0.2401, 0.3125, 0.03443, 0.3125, 0.03443, 0.2501, 0.2401, 0.2501, 0.9693, 0.375, 0.7636, 0.375, 0.7636, 0.3125, 0.9693, 0.3125, 0.2401, 0.375, 0.03443, 0.375, 0.03443, 0.3125, 0.2401, 0.3125, 0.9693, 0.4375, 0.7636, 0.4375, 0.7636, 0.375, 0.9693, 0.375, 0.9693, 0.5625, 0.7636, 0.5625, 0.7636, 0.5, 0.9693, 0.5, 0.5479, 0.5625, 0.4558, 0.5625, 0.4558, 0.5, 0.5479, 0.5, 0.5479, 0.5625, 0.5479, 0.5, 0.7636, 0.5, 0.7636, 0.5625, 0.2401, 0.5625, 0.2401, 0.5, 0.4558, 0.5, 0.4558, 0.5625, 0.5479, 0.625, 0.5479, 0.5625, 0.7636, 0.5625, 0.7636, 0.625, 0.2401, 0.625, 0.2401, 0.5625, 0.4558, 0.5625, 0.4558, 0.625, 0.5479, 0.6875, 0.5479, 0.625, 0.7636, 0.625, 0.7636, 0.6875, 0.2401, 0.6875, 0.2401, 0.625, 0.4558, 0.625, 0.4558, 0.6875, 0.5479, 0.7499, 0.5479, 0.6875, 0.7636, 0.6875, 0.7636, 0.7499, 0.2401, 0.7499, 0.2401, 0.6875, 0.4558, 0.6875, 0.4558, 0.7499, 0.5479, 0.8124, 0.5479, 0.7499, 0.7636, 0.7499, 0.7636, 0.8124, 0.2401, 0.8124, 0.2401, 0.7499, 0.4558, 0.7499, 0.4558, 0.8124, 0.5479, 0.8749, 0.5479, 0.8124, 0.7636, 0.8124, 0.7636, 0.8749, 0.2401, 0.8749, 0.2401, 0.8124, 0.4558, 0.8124, 0.4558, 0.8749, 0.5479, 0.9374, 0.5479, 0.8749, 0.7636, 0.8749, 0.7636, 0.9374, 0.2401, 0.9374, 0.2401, 0.8749, 0.4558, 0.8749, 0.4558, 0.9374, 0.5479, 0.9999, 0.5479, 0.9374, 0.7636, 0.9374, 0.7636, 0.9999, 0.2401, 0.9999, 0.2401, 0.9374, 0.4558, 0.9374, 0.4558, 0.9999, 0.5479, 0.06261, 0.5479, 0.0001243, 0.7636, 0.0001242, 0.7636, 0.06261, 0.2401, 0.06261, 0.2401, 0.0001243, 0.4558, 0.0001243, 0.4558, 0.06261, 0.5479, 0.1251, 0.5479, 0.06261, 0.7636, 0.06261, 0.7636, 0.1251, 0.2401, 0.1251, 0.2401, 0.06261, 0.4558, 0.06261, 0.4558, 0.1251, 0.5479, 0.1876, 0.5479, 0.1251, 0.7636, 0.1251, 0.7636, 0.1876, 0.2401, 0.1876, 0.2401, 0.1251, 0.4558, 0.1251, 0.4558, 0.1876, 0.5479, 0.2501, 0.5479, 0.1876, 0.7636, 0.1876, 0.7636, 0.2501, 0.2401, 0.2501, 0.2401, 0.1876, 0.4558, 0.1876, 0.4558, 0.2501, 0.5479, 0.3125, 0.5479, 0.2501, 0.7636, 0.2501, 0.7636, 0.3125, 0.2401, 0.3125, 0.2401, 0.2501, 0.4558, 0.2501, 0.4558, 0.3125, 0.5479, 0.375, 0.5479, 0.3125, 0.7636, 0.3125, 0.7636, 0.375, 0.2401, 0.375, 0.2401, 0.3125, 0.4558, 0.3125, 0.4558, 0.375, 0.5479, 0.4375, 0.5479, 0.375, 0.7636, 0.375, 0.7636, 0.4375, 0.2401, 0.4375, 0.2401, 0.375, 0.4558, 0.375, 0.4558, 0.4375, 0.5479, 0.5, 0.5479, 0.4375, 0.7636, 0.4375, 0.7636, 0.5, 0.2401, 0.5, 0.2401, 0.4375, 0.4558, 0.4375, 0.4558, 0.5, 0.9693, 0.5, 0.7636, 0.5, 0.7636, 0.4375, 0.9693, 0.4375])
me_cylinder_001.materials.append(mat_barrel_2)
me_cylinder_001.update()
me_cylinder_003 = bpy.data.meshes.new('Cylinder.003')
me_cylinder_003.from_pydata([(0.0, 0.2326, -0.2738), (0.0, 0.2326, 0.2738), (0.089, 0.2149, -0.2738), (0.089, 0.2149, 0.2738), (0.1645, 0.1645, -0.2738), (0.1645, 0.1645, 0.2738), (0.2149, 0.089, -0.2738), (0.2149, 0.089, 0.2738), (0.2326, 0.0, -0.2738), (0.2326, 0.0, 0.2738), (0.2149, -0.089, -0.2738), (0.2149, -0.089, 0.2738), (0.1645, -0.1645, -0.2738), (0.1645, -0.1645, 0.2738), (0.089, -0.2149, -0.2738), (0.089, -0.2149, 0.2738), (0.0, -0.2326, -0.2738), (0.0, -0.2326, 0.2738), (-0.089, -0.2149, -0.2738), (-0.089, -0.2149, 0.2738), (-0.1645, -0.1645, -0.2738), (-0.1645, -0.1645, 0.2738), (-0.2149, -0.089, -0.2738), (-0.2149, -0.089, 0.2738), (-0.2326, 0.0, -0.2738), (-0.2326, 0.0, 0.2738), (-0.2149, 0.089, -0.2738), (-0.2149, 0.089, 0.2738), (-0.1645, 0.1645, -0.2738), (-0.1645, 0.1645, 0.2738), (-0.089, 0.2149, -0.2738), (-0.089, 0.2149, 0.2738), (1.294e-08, 0.283, -0.02697), (8.538e-09, 0.2659, -0.1533), (8.538e-09, 0.2659, 0.1533), (1.294e-08, 0.283, 0.02697), (0.1083, 0.2615, 0.02697), (0.1017, 0.2456, 0.1533), (0.1017, 0.2456, -0.1533), (0.1083, 0.2615, -0.02697), (0.2001, 0.2001, 0.02697), (0.188, 0.188, 0.1533), (0.188, 0.188, -0.1533), (0.2001, 0.2001, -0.02697), (0.2615, 0.1083, 0.02697), (0.2456, 0.1017, 0.1533), (0.2456, 0.1017, -0.1533), (0.2615, 0.1083, -0.02697), (0.283, -1.617e-09, 0.02697), (0.2659, -1.067e-09, 0.1533), (0.2659, -1.067e-09, -0.1533), (0.283, -1.617e-09, -0.02697), (0.2615, -0.1083, 0.02697), (0.2456, -0.1017, 0.1533), (0.2456, -0.1017, -0.1533), (0.2615, -0.1083, -0.02697), (0.2001, -0.2001, 0.02697), (0.188, -0.188, 0.1533), (0.188, -0.188, -0.1533), (0.2001, -0.2001, -0.02697), (0.1083, -0.2615, 0.02697), (0.1017, -0.2456, 0.1533), (0.1017, -0.2456, -0.1533), (0.1083, -0.2615, -0.02697), (1.294e-08, -0.283, 0.02697), (8.538e-09, -0.2659, 0.1533), (8.538e-09, -0.2659, -0.1533), (1.294e-08, -0.283, -0.02697), (-0.1083, -0.2615, 0.02697), (-0.1017, -0.2456, 0.1533), (-0.1017, -0.2456, -0.1533), (-0.1083, -0.2615, -0.02697), (-0.2001, -0.2001, 0.02697), (-0.188, -0.188, 0.1533), (-0.188, -0.188, -0.1533), (-0.2001, -0.2001, -0.02697), (-0.2615, -0.1083, 0.02697), (-0.2456, -0.1017, 0.1533), (-0.2456, -0.1017, -0.1533), (-0.2615, -0.1083, -0.02697), (-0.283, -1.617e-09, 0.02697), (-0.2659, -1.067e-09, 0.1533), (-0.2659, -1.067e-09, -0.1533), (-0.283, -1.617e-09, -0.02697), (-0.2615, 0.1083, 0.02697), (-0.2456, 0.1017, 0.1533), (-0.2456, 0.1017, -0.1533), (-0.2615, 0.1083, -0.02697), (-0.2001, 0.2001, 0.02697), (-0.188, 0.188, 0.1533), (-0.188, 0.188, -0.1533), (-0.2001, 0.2001, -0.02697), (-0.1083, 0.2615, 0.02697), (-0.1017, 0.2456, 0.1533), (-0.1017, 0.2456, -0.1533), (-0.1083, 0.2615, -0.02697)], [], [(37, 3, 5, 41), (39, 36, 40, 43), (43, 40, 44, 47), (47, 44, 48, 51), (51, 48, 52, 55), (55, 52, 56, 59), (59, 56, 60, 63), (63, 60, 64, 67), (67, 64, 68, 71), (71, 68, 72, 75), (75, 72, 76, 79), (79, 76, 80, 83), (83, 80, 84, 87), (87, 84, 88, 91), (3, 1, 31, 29, 27, 25, 23, 21, 19, 17, 15, 13, 11, 9, 7, 5), (91, 88, 92, 95), (34, 1, 3, 37), (0, 2, 4, 6, 8, 10, 12, 14, 16, 18, 20, 22, 24, 26, 28, 30), (32, 35, 36, 39), (93, 31, 1, 34), (28, 90, 94, 30), (89, 29, 31, 93), (26, 86, 90, 28), (85, 27, 29, 89), (24, 82, 86, 26), (81, 25, 27, 85), (22, 78, 82, 24), (77, 23, 25, 81), (20, 74, 78, 22), (73, 21, 23, 77), (18, 70, 74, 20), (69, 19, 21, 73), (16, 66, 70, 18), (65, 17, 19, 69), (14, 62, 66, 16), (61, 15, 17, 65), (12, 58, 62, 14), (57, 13, 15, 61), (10, 54, 58, 12), (53, 11, 13, 57), (8, 50, 54, 10), (49, 9, 11, 53), (6, 46, 50, 8), (45, 7, 9, 49), (4, 42, 46, 6), (41, 5, 7, 45), (2, 38, 42, 4), (30, 94, 33, 0), (95, 92, 35, 32), (95, 32, 33, 94), (93, 34, 35, 92), (91, 95, 94, 90), (89, 93, 92, 88), (87, 91, 90, 86), (85, 89, 88, 84), (83, 87, 86, 82), (81, 85, 84, 80), (79, 83, 82, 78), (77, 81, 80, 76), (75, 79, 78, 74), (73, 77, 76, 72), (71, 75, 74, 70), (69, 73, 72, 68), (67, 71, 70, 66), (65, 69, 68, 64), (63, 67, 66, 62), (61, 65, 64, 60), (59, 63, 62, 58), (57, 61, 60, 56), (55, 59, 58, 54), (53, 57, 56, 52), (51, 55, 54, 50), (49, 53, 52, 48), (47, 51, 50, 46), (45, 49, 48, 44), (43, 47, 46, 42), (41, 45, 44, 40), (39, 43, 42, 38), (37, 41, 40, 36), (32, 39, 38, 33), (34, 37, 36, 35), (0, 33, 38, 2)])
_uv = me_cylinder_003.uv_layers.new(name='UVMap')
_uv.uv.foreach_set('vector', [0.2401, 0.2902, 0.03443, 0.2902, 0.03443, 0.08037, 0.2401, 0.08037, 0.5479, 0.2902, 0.4558, 0.2902, 0.4558, 0.08037, 0.5479, 0.08037, 0.5479, 0.08037, 0.4558, 0.08037, 0.4558, -0.1294, 0.5479, -0.1294, 0.5479, -0.1294, 0.4558, -0.1294, 0.4558, -0.3393, 0.5479, -0.3393, 0.5479, -0.3393, 0.4558, -0.3393, 0.4558, -0.5491, 0.5479, -0.5491, 0.5479, -0.5491, 0.4558, -0.5491, 0.4558, -0.7589, 0.5479, -0.7589, 0.5479, -0.7589, 0.4558, -0.7589, 0.4558, -0.9687, 0.5479, -0.9687, 0.5479, -0.9687, 0.4558, -0.9687, 0.4558, -1.179, 0.5479, -1.179, 0.5479, 2.179, 0.4558, 2.179, 0.4558, 1.969, 0.5479, 1.969, 0.5479, 1.969, 0.4558, 1.969, 0.4558, 1.759, 0.5479, 1.759, 0.5479, 1.759, 0.4558, 1.759, 0.4558, 1.549, 0.5479, 1.549, 0.5479, 1.549, 0.4558, 1.549, 0.4558, 1.339, 0.5479, 1.339, 0.5479, 1.339, 0.4558, 1.339, 0.4558, 1.129, 0.5479, 1.129, 0.5479, 1.129, 0.4558, 1.129, 0.4558, 0.9196, 0.5479, 0.9196, 0.3078, 0.2462, 0.2671, 0.1884, 0.2671, 0.1259, 0.3078, 0.06822, 0.383, 0.02404, 0.4813, 0.0001242, 0.5877, 0.0001242, 0.686, 0.02404, 0.7612, 0.06822, 0.8019, 0.1259, 0.8019, 0.1884, 0.7612, 0.2462, 0.686, 0.2903, 0.5877, 0.3143, 0.4813, 0.3143, 0.383, 0.2903, 0.5479, 0.9196, 0.4558, 0.9196, 0.4558, 0.7098, 0.5479, 0.7098, 0.2401, 0.5, 0.03443, 0.5, 0.03443, 0.2902, 0.2401, 0.2902, 0.383, 0.6047, 0.3078, 0.5605, 0.2671, 0.5028, 0.2671, 0.4403, 0.3078, 0.3826, 0.383, 0.3384, 0.4813, 0.3145, 0.5877, 0.3145, 0.686, 0.3384, 0.7612, 0.3826, 0.8019, 0.4403, 0.8019, 0.5028, 0.7612, 0.5605, 0.686, 0.6047, 0.5877, 0.6286, 0.4813, 0.6286, 0.5479, 0.5, 0.4558, 0.5, 0.4558, 0.2902, 0.5479, 0.2902, 0.2401, 0.7098, 0.03443, 0.7098, 0.03443, 0.5, 0.2401, 0.5, 0.9693, 0.9196, 0.7636, 0.9196, 0.7636, 0.7098, 0.9693, 0.7098, 0.2401, 0.9196, 0.03443, 0.9196, 0.03443, 0.7098, 0.2401, 0.7098, 0.9693, 1.129, 0.7636, 1.129, 0.7636, 0.9196, 0.9693, 0.9196, 0.2401, 1.129, 0.03443, 1.129, 0.03443, 0.9196, 0.2401, 0.9196, 0.9693, 1.339, 0.7636, 1.339, 0.7636, 1.129, 0.9693, 1.129, 0.2401, 1.339, 0.03443, 1.339, 0.03443, 1.129, 0.2401, 1.129, 0.9693, 1.549, 0.7636, 1.549, 0.7636, 1.339, 0.9693, 1.339, 0.2401, 1.549, 0.03443, 1.549, 0.03443, 1.339, 0.2401, 1.339, 0.9693, 1.759, 0.7636, 1.759, 0.7636, 1.549, 0.9693, 1.549, 0.2401, 1.759, 0.03443, 1.759, 0.03443, 1.549, 0.2401, 1.549, 0.9693, 1.969, 0.7636, 1.969, 0.7636, 1.759, 0.9693, 1.759, 0.2401, 1.969, 0.03443, 1.969, 0.03443, 1.759, 0.2401, 1.759, 0.9693, 2.179, 0.7636, 2.179, 0.7636, 1.969, 0.9693, 1.969, 0.2401, 2.179, 0.03443, 2.179, 0.03443, 1.969, 0.2401, 1.969, 0.9693, -0.9687, 0.7636, -0.9687, 0.7636, -1.179, 0.9693, -1.179, 0.2401, -0.9687, 0.03443, -0.9687, 0.03443, -1.179, 0.2401, -1.179, 0.9693, -0.7589, 0.7636, -0.7589, 0.7636, -0.9687, 0.9693, -0.9687, 0.2401, -0.7589, 0.03443, -0.7589, 0.03443, -0.9687, 0.2401, -0.9687, 0.9693, -0.5491, 0.7636, -0.5491, 0.7636, -0.7589, 0.9693, -0.7589, 0.2401, -0.5491, 0.03443, -0.5491, 0.03443, -0.7589, 0.2401, -0.7589, 0.9693, -0.3393, 0.7636, -0.3393, 0.7636, -0.5491, 0.9693, -0.5491, 0.2401, -0.3393, 0.03443, -0.3393, 0.03443, -0.5491, 0.2401, -0.5491, 0.9693, -0.1294, 0.7636, -0.1294, 0.7636, -0.3393, 0.9693, -0.3393, 0.2401, -0.1294, 0.03443, -0.1294, 0.03443, -0.3393, 0.2401, -0.3393, 0.9693, 0.08037, 0.7636, 0.08037, 0.7636, -0.1294, 0.9693, -0.1294, 0.2401, 0.08037, 0.03443, 0.08037, 0.03443, -0.1294, 0.2401, -0.1294, 0.9693, 0.2902, 0.7636, 0.2902, 0.7636, 0.08037, 0.9693, 0.08037, 0.9693, 0.7098, 0.7636, 0.7098, 0.7636, 0.5, 0.9693, 0.5, 0.5479, 0.7098, 0.4558, 0.7098, 0.4558, 0.5, 0.5479, 0.5, 0.5479, 0.7098, 0.5479, 0.5, 0.7636, 0.5, 0.7636, 0.7098, 0.2401, 0.7098, 0.2401, 0.5, 0.4558, 0.5, 0.4558, 0.7098, 0.5479, 0.9196, 0.5479, 0.7098, 0.7636, 0.7098, 0.7636, 0.9196, 0.2401, 0.9196, 0.2401, 0.7098, 0.4558, 0.7098, 0.4558, 0.9196, 0.5479, 1.129, 0.5479, 0.9196, 0.7636, 0.9196, 0.7636, 1.129, 0.2401, 1.129, 0.2401, 0.9196, 0.4558, 0.9196, 0.4558, 1.129, 0.5479, 1.339, 0.5479, 1.129, 0.7636, 1.129, 0.7636, 1.339, 0.2401, 1.339, 0.2401, 1.129, 0.4558, 1.129, 0.4558, 1.339, 0.5479, 1.549, 0.5479, 1.339, 0.7636, 1.339, 0.7636, 1.549, 0.2401, 1.549, 0.2401, 1.339, 0.4558, 1.339, 0.4558, 1.549, 0.5479, 1.759, 0.5479, 1.549, 0.7636, 1.549, 0.7636, 1.759, 0.2401, 1.759, 0.2401, 1.549, 0.4558, 1.549, 0.4558, 1.759, 0.5479, 1.969, 0.5479, 1.759, 0.7636, 1.759, 0.7636, 1.969, 0.2401, 1.969, 0.2401, 1.759, 0.4558, 1.759, 0.4558, 1.969, 0.5479, 2.179, 0.5479, 1.969, 0.7636, 1.969, 0.7636, 2.179, 0.2401, 2.179, 0.2401, 1.969, 0.4558, 1.969, 0.4558, 2.179, 0.5479, -0.9687, 0.5479, -1.179, 0.7636, -1.179, 0.7636, -0.9687, 0.2401, -0.9687, 0.2401, -1.179, 0.4558, -1.179, 0.4558, -0.9687, 0.5479, -0.7589, 0.5479, -0.9687, 0.7636, -0.9687, 0.7636, -0.7589, 0.2401, -0.7589, 0.2401, -0.9687, 0.4558, -0.9687, 0.4558, -0.7589, 0.5479, -0.5491, 0.5479, -0.7589, 0.7636, -0.7589, 0.7636, -0.5491, 0.2401, -0.5491, 0.2401, -0.7589, 0.4558, -0.7589, 0.4558, -0.5491, 0.5479, -0.3393, 0.5479, -0.5491, 0.7636, -0.5491, 0.7636, -0.3393, 0.2401, -0.3393, 0.2401, -0.5491, 0.4558, -0.5491, 0.4558, -0.3393, 0.5479, -0.1294, 0.5479, -0.3393, 0.7636, -0.3393, 0.7636, -0.1294, 0.2401, -0.1294, 0.2401, -0.3393, 0.4558, -0.3393, 0.4558, -0.1294, 0.5479, 0.08037, 0.5479, -0.1294, 0.7636, -0.1294, 0.7636, 0.08037, 0.2401, 0.08037, 0.2401, -0.1294, 0.4558, -0.1294, 0.4558, 0.08037, 0.5479, 0.2902, 0.5479, 0.08037, 0.7636, 0.08037, 0.7636, 0.2902, 0.2401, 0.2902, 0.2401, 0.08037, 0.4558, 0.08037, 0.4558, 0.2902, 0.5479, 0.5, 0.5479, 0.2902, 0.7636, 0.2902, 0.7636, 0.5, 0.2401, 0.5, 0.2401, 0.2902, 0.4558, 0.2902, 0.4558, 0.5, 0.9693, 0.5, 0.7636, 0.5, 0.7636, 0.2902, 0.9693, 0.2902])
me_cylinder_003.materials.append(mat_barrel_3)
me_cylinder_003.update()
me_cylinder_004 = bpy.data.meshes.new('Cylinder.004')
me_cylinder_004.from_pydata([(0.0, 0.2326, -0.2738), (0.0, 0.2326, 0.2738), (0.089, 0.2149, -0.2738), (0.089, 0.2149, 0.2738), (0.1645, 0.1645, -0.2738), (0.1645, 0.1645, 0.2738), (0.2149, 0.089, -0.2738), (0.2149, 0.089, 0.2738), (0.2326, 0.0, -0.2738), (0.2326, 0.0, 0.2738), (0.2149, -0.089, -0.2738), (0.2149, -0.089, 0.2738), (0.1645, -0.1645, -0.2738), (0.1645, -0.1645, 0.2738), (0.089, -0.2149, -0.2738), (0.089, -0.2149, 0.2738), (0.0, -0.2326, -0.2738), (0.0, -0.2326, 0.2738), (-0.089, -0.2149, -0.2738), (-0.089, -0.2149, 0.2738), (-0.1645, -0.1645, -0.2738), (-0.1645, -0.1645, 0.2738), (-0.2149, -0.089, -0.2738), (-0.2149, -0.089, 0.2738), (-0.2326, 0.0, -0.2738), (-0.2326, 0.0, 0.2738), (-0.2149, 0.089, -0.2738), (-0.2149, 0.089, 0.2738), (-0.1645, 0.1645, -0.2738), (-0.1645, 0.1645, 0.2738), (-0.089, 0.2149, -0.2738), (-0.089, 0.2149, 0.2738), (1.294e-08, 0.283, -0.02697), (8.538e-09, 0.2659, -0.1533), (8.538e-09, 0.2659, 0.1533), (1.294e-08, 0.283, 0.02697), (0.1083, 0.2615, 0.02697), (0.1017, 0.2456, 0.1533), (0.1017, 0.2456, -0.1533), (0.1083, 0.2615, -0.02697), (0.2001, 0.2001, 0.02697), (0.188, 0.188, 0.1533), (0.188, 0.188, -0.1533), (0.2001, 0.2001, -0.02697), (0.2615, 0.1083, 0.02697), (0.2456, 0.1017, 0.1533), (0.2456, 0.1017, -0.1533), (0.2615, 0.1083, -0.02697), (0.283, -1.617e-09, 0.02697), (0.2659, -1.067e-09, 0.1533), (0.2659, -1.067e-09, -0.1533), (0.283, -1.617e-09, -0.02697), (0.2615, -0.1083, 0.02697), (0.2456, -0.1017, 0.1533), (0.2456, -0.1017, -0.1533), (0.2615, -0.1083, -0.02697), (0.2001, -0.2001, 0.02697), (0.188, -0.188, 0.1533), (0.188, -0.188, -0.1533), (0.2001, -0.2001, -0.02697), (0.1083, -0.2615, 0.02697), (0.1017, -0.2456, 0.1533), (0.1017, -0.2456, -0.1533), (0.1083, -0.2615, -0.02697), (1.294e-08, -0.283, 0.02697), (8.538e-09, -0.2659, 0.1533), (8.538e-09, -0.2659, -0.1533), (1.294e-08, -0.283, -0.02697), (-0.1083, -0.2615, 0.02697), (-0.1017, -0.2456, 0.1533), (-0.1017, -0.2456, -0.1533), (-0.1083, -0.2615, -0.02697), (-0.2001, -0.2001, 0.02697), (-0.188, -0.188, 0.1533), (-0.188, -0.188, -0.1533), (-0.2001, -0.2001, -0.02697), (-0.2615, -0.1083, 0.02697), (-0.2456, -0.1017, 0.1533), (-0.2456, -0.1017, -0.1533), (-0.2615, -0.1083, -0.02697), (-0.283, -1.617e-09, 0.02697), (-0.2659, -1.067e-09, 0.1533), (-0.2659, -1.067e-09, -0.1533), (-0.283, -1.617e-09, -0.02697), (-0.2615, 0.1083, 0.02697), (-0.2456, 0.1017, 0.1533), (-0.2456, 0.1017, -0.1533), (-0.2615, 0.1083, -0.02697), (-0.2001, 0.2001, 0.02697), (-0.188, 0.188, 0.1533), (-0.188, 0.188, -0.1533), (-0.2001, 0.2001, -0.02697), (-0.1083, 0.2615, 0.02697), (-0.1017, 0.2456, 0.1533), (-0.1017, 0.2456, -0.1533), (-0.1083, 0.2615, -0.02697)], [], [(37, 3, 5, 41), (39, 36, 40, 43), (43, 40, 44, 47), (47, 44, 48, 51), (51, 48, 52, 55), (55, 52, 56, 59), (59, 56, 60, 63), (63, 60, 64, 67), (67, 64, 68, 71), (71, 68, 72, 75), (75, 72, 76, 79), (79, 76, 80, 83), (83, 80, 84, 87), (87, 84, 88, 91), (3, 1, 31, 29, 27, 25, 23, 21, 19, 17, 15, 13, 11, 9, 7, 5), (91, 88, 92, 95), (34, 1, 3, 37), (0, 2, 4, 6, 8, 10, 12, 14, 16, 18, 20, 22, 24, 26, 28, 30), (32, 35, 36, 39), (93, 31, 1, 34), (28, 90, 94, 30), (89, 29, 31, 93), (26, 86, 90, 28), (85, 27, 29, 89), (24, 82, 86, 26), (81, 25, 27, 85), (22, 78, 82, 24), (77, 23, 25, 81), (20, 74, 78, 22), (73, 21, 23, 77), (18, 70, 74, 20), (69, 19, 21, 73), (16, 66, 70, 18), (65, 17, 19, 69), (14, 62, 66, 16), (61, 15, 17, 65), (12, 58, 62, 14), (57, 13, 15, 61), (10, 54, 58, 12), (53, 11, 13, 57), (8, 50, 54, 10), (49, 9, 11, 53), (6, 46, 50, 8), (45, 7, 9, 49), (4, 42, 46, 6), (41, 5, 7, 45), (2, 38, 42, 4), (30, 94, 33, 0), (95, 92, 35, 32), (95, 32, 33, 94), (93, 34, 35, 92), (91, 95, 94, 90), (89, 93, 92, 88), (87, 91, 90, 86), (85, 89, 88, 84), (83, 87, 86, 82), (81, 85, 84, 80), (79, 83, 82, 78), (77, 81, 80, 76), (75, 79, 78, 74), (73, 77, 76, 72), (71, 75, 74, 70), (69, 73, 72, 68), (67, 71, 70, 66), (65, 69, 68, 64), (63, 67, 66, 62), (61, 65, 64, 60), (59, 63, 62, 58), (57, 61, 60, 56), (55, 59, 58, 54), (53, 57, 56, 52), (51, 55, 54, 50), (49, 53, 52, 48), (47, 51, 50, 46), (45, 49, 48, 44), (43, 47, 46, 42), (41, 45, 44, 40), (39, 43, 42, 38), (37, 41, 40, 36), (32, 39, 38, 33), (34, 37, 36, 35), (0, 33, 38, 2)])
_uv = me_cylinder_004.uv_layers.new(name='UVMap')
_uv.uv.foreach_set('vector', [0.2401, 0.3265, 0.03443, 0.3265, 0.03443, 0.153, 0.2401, 0.153, 0.5479, 0.3265, 0.4558, 0.3265, 0.4558, 0.153, 0.5479, 0.153, 0.5479, 0.153, 0.4558, 0.153, 0.4558, -0.02049, 0.5479, -0.02049, 0.5479, -0.02049, 0.4558, -0.02049, 0.4558, -0.194, 0.5479, -0.194, 0.5479, -0.194, 0.4558, -0.194, 0.4558, -0.3675, 0.5479, -0.3675, 0.5479, -0.3675, 0.4558, -0.3675, 0.4558, -0.541, 0.5479, -0.541, 0.5479, -0.541, 0.4558, -0.541, 0.4558, -0.7145, 0.5479, -0.7145, 0.5479, -0.7145, 0.4558, -0.7145, 0.4558, -0.888, 0.5479, -0.888, 0.5479, 1.888, 0.4558, 1.888, 0.4558, 1.714, 0.5479, 1.714, 0.5479, 1.714, 0.4558, 1.714, 0.4558, 1.541, 0.5479, 1.541, 0.5479, 1.541, 0.4558, 1.541, 0.4558, 1.367, 0.5479, 1.367, 0.5479, 1.367, 0.4558, 1.367, 0.4558, 1.194, 0.5479, 1.194, 0.5479, 1.194, 0.4558, 1.194, 0.4558, 1.02, 0.5479, 1.02, 0.5479, 1.02, 0.4558, 1.02, 0.4558, 0.847, 0.5479, 0.847, 0.2907, 0.7048, 0.25, 0.6317, 0.25, 0.5526, 0.2907, 0.4795, 0.366, 0.4236, 0.4644, 0.3933, 0.5709, 0.3933, 0.6692, 0.4236, 0.7445, 0.4795, 0.7853, 0.5526, 0.7853, 0.6317, 0.7445, 0.7048, 0.6692, 0.7608, 0.5709, 0.791, 0.4644, 0.791, 0.366, 0.7608, 0.5479, 0.847, 0.4558, 0.847, 0.4558, 0.6735, 0.5479, 0.6735, 0.2401, 0.5, 0.03443, 0.5, 0.03443, 0.3265, 0.2401, 0.3265, 0.383, 0.6047, 0.3078, 0.5605, 0.2671, 0.5028, 0.2671, 0.4403, 0.3078, 0.3826, 0.383, 0.3384, 0.4813, 0.3145, 0.5877, 0.3145, 0.686, 0.3384, 0.7612, 0.3826, 0.8019, 0.4403, 0.8019, 0.5028, 0.7612, 0.5605, 0.686, 0.6047, 0.5877, 0.6286, 0.4813, 0.6286, 0.5479, 0.5, 0.4558, 0.5, 0.4558, 0.3265, 0.5479, 0.3265, 0.2401, 0.6735, 0.03443, 0.6735, 0.03443, 0.5, 0.2401, 0.5, 0.9693, 0.847, 0.7636, 0.847, 0.7636, 0.6735, 0.9693, 0.6735, 0.2401, 0.847, 0.03443, 0.847, 0.03443, 0.6735, 0.2401, 0.6735, 0.9693, 1.02, 0.7636, 1.02, 0.7636, 0.847, 0.9693, 0.847, 0.2401, 1.02, 0.03443, 1.02, 0.03443, 0.847, 0.2401, 0.847, 0.9693, 1.194, 0.7636, 1.194, 0.7636, 1.02, 0.9693, 1.02, 0.2401, 1.194, 0.03443, 1.194, 0.03443, 1.02, 0.2401, 1.02, 0.9693, 1.367, 0.7636, 1.367, 0.7636, 1.194, 0.9693, 1.194, 0.2401, 1.367, 0.03443, 1.367, 0.03443, 1.194, 0.2401, 1.194, 0.9693, 1.541, 0.7636, 1.541, 0.7636, 1.367, 0.9693, 1.367, 0.2401, 1.541, 0.03443, 1.541, 0.03443, 1.367, 0.2401, 1.367, 0.9693, 1.714, 0.7636, 1.714, 0.7636, 1.541, 0.9693, 1.541, 0.2401, 1.714, 0.03443, 1.714, 0.03443, 1.541, 0.2401, 1.541, 0.9693, 1.888, 0.7636, 1.888, 0.7636, 1.714, 0.9693, 1.714, 0.2401, 1.888, 0.03443, 1.888, 0.03443, 1.714, 0.2401, 1.714, 0.9693, -0.7145, 0.7636, -0.7145, 0.7636, -0.888, 0.9693, -0.888, 0.2401, -0.7145, 0.03443, -0.7145, 0.03443, -0.888, 0.2401, -0.888, 0.9693, -0.541, 0.7636, -0.541, 0.7636, -0.7145, 0.9693, -0.7145, 0.2401, -0.541, 0.03443, -0.541, 0.03443, -0.7145, 0.2401, -0.7145, 0.9693, -0.3675, 0.7636, -0.3675, 0.7636, -0.541, 0.9693, -0.541, 0.2401, -0.3675, 0.03443, -0.3675, 0.03443, -0.541, 0.2401, -0.541, 0.9693, -0.194, 0.7636, -0.194, 0.7636, -0.3675, 0.9693, -0.3675, 0.2401, -0.194, 0.03443, -0.194, 0.03443, -0.3675, 0.2401, -0.3675, 0.9693, -0.02049, 0.7636, -0.02049, 0.7636, -0.194, 0.9693, -0.194, 0.2401, -0.02049, 0.03443, -0.02049, 0.03443, -0.194, 0.2401, -0.194, 0.9693, 0.153, 0.7636, 0.153, 0.7636, -0.02049, 0.9693, -0.02049, 0.2401, 0.153, 0.03443, 0.153, 0.03443, -0.02049, 0.2401, -0.02049, 0.9693, 0.3265, 0.7636, 0.3265, 0.7636, 0.153, 0.9693, 0.153, 0.9693, 0.6735, 0.7636, 0.6735, 0.7636, 0.5, 0.9693, 0.5, 0.5479, 0.6735, 0.4558, 0.6735, 0.4558, 0.5, 0.5479, 0.5, 0.5479, 0.6735, 0.5479, 0.5, 0.7636, 0.5, 0.7636, 0.6735, 0.2401, 0.6735, 0.2401, 0.5, 0.4558, 0.5, 0.4558, 0.6735, 0.5479, 0.847, 0.5479, 0.6735, 0.7636, 0.6735, 0.7636, 0.847, 0.2401, 0.847, 0.2401, 0.6735, 0.4558, 0.6735, 0.4558, 0.847, 0.5479, 1.02, 0.5479, 0.847, 0.7636, 0.847, 0.7636, 1.02, 0.2401, 1.02, 0.2401, 0.847, 0.4558, 0.847, 0.4558, 1.02, 0.5479, 1.194, 0.5479, 1.02, 0.7636, 1.02, 0.7636, 1.194, 0.2401, 1.194, 0.2401, 1.02, 0.4558, 1.02, 0.4558, 1.194, 0.5479, 1.367, 0.5479, 1.194, 0.7636, 1.194, 0.7636, 1.367, 0.2401, 1.367, 0.2401, 1.194, 0.4558, 1.194, 0.4558, 1.367, 0.5479, 1.541, 0.5479, 1.367, 0.7636, 1.367, 0.7636, 1.541, 0.2401, 1.541, 0.2401, 1.367, 0.4558, 1.367, 0.4558, 1.541, 0.5479, 1.714, 0.5479, 1.541, 0.7636, 1.541, 0.7636, 1.714, 0.2401, 1.714, 0.2401, 1.541, 0.4558, 1.541, 0.4558, 1.714, 0.5479, 1.888, 0.5479, 1.714, 0.7636, 1.714, 0.7636, 1.888, 0.2401, 1.888, 0.2401, 1.714, 0.4558, 1.714, 0.4558, 1.888, 0.5479, -0.7145, 0.5479, -0.888, 0.7636, -0.888, 0.7636, -0.7145, 0.2401, -0.7145, 0.2401, -0.888, 0.4558, -0.888, 0.4558, -0.7145, 0.5479, -0.541, 0.5479, -0.7145, 0.7636, -0.7145, 0.7636, -0.541, 0.2401, -0.541, 0.2401, -0.7145, 0.4558, -0.7145, 0.4558, -0.541, 0.5479, -0.3675, 0.5479, -0.541, 0.7636, -0.541, 0.7636, -0.3675, 0.2401, -0.3675, 0.2401, -0.541, 0.4558, -0.541, 0.4558, -0.3675, 0.5479, -0.194, 0.5479, -0.3675, 0.7636, -0.3675, 0.7636, -0.194, 0.2401, -0.194, 0.2401, -0.3675, 0.4558, -0.3675, 0.4558, -0.194, 0.5479, -0.02049, 0.5479, -0.194, 0.7636, -0.194, 0.7636, -0.02049, 0.2401, -0.02049, 0.2401, -0.194, 0.4558, -0.194, 0.4558, -0.02049, 0.5479, 0.153, 0.5479, -0.02049, 0.7636, -0.02049, 0.7636, 0.153, 0.2401, 0.153, 0.2401, -0.02049, 0.4558, -0.02049, 0.4558, 0.153, 0.5479, 0.3265, 0.5479, 0.153, 0.7636, 0.153, 0.7636, 0.3265, 0.2401, 0.3265, 0.2401, 0.153, 0.4558, 0.153, 0.4558, 0.3265, 0.5479, 0.5, 0.5479, 0.3265, 0.7636, 0.3265, 0.7636, 0.5, 0.2401, 0.5, 0.2401, 0.3265, 0.4558, 0.3265, 0.4558, 0.5, 0.9693, 0.5, 0.7636, 0.5, 0.7636, 0.3265, 0.9693, 0.3265])
me_cylinder_004.materials.append(mat_barrel_4)
me_cylinder_004.update()

# ---- objects
ob_cube = bpy.data.objects.new('Cube', me_cube)
ob_light = bpy.data.objects.new('Light', light_light)
ob_camera = bpy.data.objects.new('Camera', cam_camera)
ob_cylinder = bpy.data.objects.new('Cylinder', me_cylinder_002)
ob_cylinder_001 = bpy.data.objects.new('Cylinder.001', me_cylinder_001)
ob_cylinder_002 = bpy.data.objects.new('Cylinder.002', me_cylinder_003)
ob_cylinder_003 = bpy.data.objects.new('Cylinder.003', me_cylinder_004)

# ---- transforms, parenting, visibility, modifiers, constraints
ob_cube.location = (-0.9933, -1.363e-07, 1.014)
ob_cube.rotation_euler = (0.0, -0.0, 3.142)
ob_cube.lock_rotations_4d = False
ob_cube.empty_display_type = 'ARROWS'
ob_cube.lineart.crease_threshold = 0.0
ob_light.location = (4.076, 1.005, 5.904)
ob_light.rotation_euler = (0.6503, 0.05522, 1.866)
ob_light.lock_rotations_4d = False
ob_light.empty_display_type = 'ARROWS'
ob_light.color = (0.0, 0.0, 0.0, 0.0)
ob_light.lineart.crease_threshold = 0.0
ob_camera.location = (7.359, -6.926, 4.958)
ob_camera.rotation_euler = (1.109, 0.0, 0.8149)
ob_camera.lock_rotations_4d = False
ob_camera.empty_display_type = 'ARROWS'
ob_camera.color = (0.0, 0.0, 0.0, 0.0)
ob_camera.display_type = 'WIRE'
ob_camera.lineart.crease_threshold = 0.0
ob_cylinder.location = (0.4215, 0.0, 0.2744)
ob_cylinder.rotation_euler = (0.0, -0.0, 3.142)
ob_cylinder_001.location = (1.078, 0.0, 0.2744)
ob_cylinder_001.rotation_euler = (0.0, -0.0, 3.142)
ob_cylinder_002.location = (1.735, 0.0, 0.2744)
ob_cylinder_002.rotation_euler = (0.0, -0.0, 3.142)
ob_cylinder_003.location = (2.392, 0.0, 0.2744)
ob_cylinder_003.rotation_euler = (0.0, -0.0, 3.142)

# ---- collection membership
col_collection.objects.link(ob_cube)
col_collection.objects.link(ob_light)
col_collection.objects.link(ob_camera)
col_collection.objects.link(ob_cylinder)
col_collection.objects.link(ob_cylinder_001)
col_collection.objects.link(ob_cylinder_002)
col_collection.objects.link(ob_cylinder_003)

# ---- scene / render settings (as saved in the file)
scene.camera = ob_camera
scene.frame_start = 1; scene.frame_end = 250; scene.frame_set(1)
scene.render.engine = 'BLENDER_EEVEE_NEXT'
scene.cycles.sampling_pattern = 'TABULATED_SOBOL'
scene.cycles.use_light_tree = False
scene.view_settings.view_transform = 'Filmic'
bpy.context.view_layer.update()
